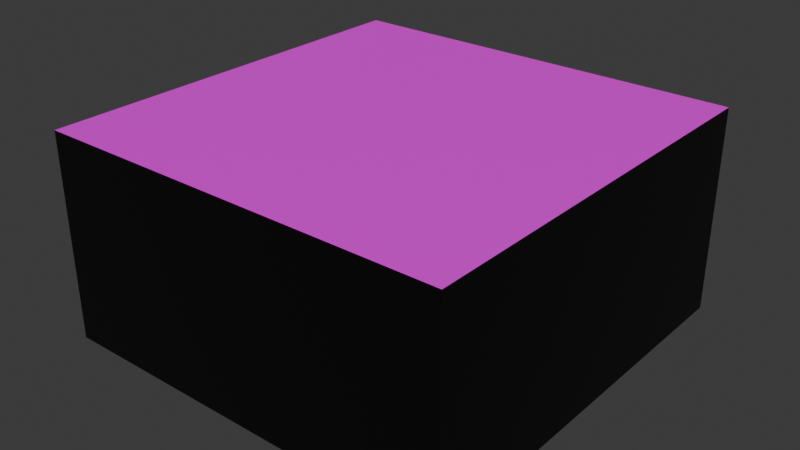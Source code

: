 # Source: plate5.blend  (saved by Blender 4.2.67; exported with 4.5.12 LTS)
import bpy
from mathutils import Matrix  # noqa: F401  (used for matrix-valued properties, if any)

bpy.ops.wm.read_factory_settings(use_empty=True)
scene = bpy.context.scene
scene.name = 'Scene'

# ---- collections
col_collection = bpy.data.collections.new('Collection'); scene.collection.children.link(col_collection)

# ---- images (referenced by path relative to the original .blend; pixels are not part of the script)
import os
ASSET_DIR = os.environ.get("B2B_ASSET_DIR", "")  # directory of the original .blend (textures are referenced by path, not embedded)
HERE = os.path.dirname(os.path.abspath(__file__))  # packed textures are extracted next to this script under _unpacked/

def load_image(name, relpath, width, height, colorspace="sRGB"):
    """Load a texture the original file referenced (path relative to the .blend, or extracted next to this script)."""
    p = next((c for c in (os.path.join(HERE, relpath), os.path.join(ASSET_DIR, relpath)) if relpath and os.path.exists(c)), "")
    if p:
        img = bpy.data.images.load(p, check_existing=True)
        img.name = name
    else:  # same state as the original file: an image datablock whose file is absent (Cycles renders it pink)
        img = bpy.data.images.new(name, width, height)
        img.source = "FILE"
        img.filepath = "//" + (relpath or name)
    img.colorspace_settings.name = colorspace
    return img
img_logo8_5_png = load_image('logo8_5.png', 'textures/logo8_5.png', 1024, 1024, 'sRGB')

# ---- materials (node trees are filled in below, after node groups)
mat_matbase = bpy.data.materials.new('matBase')
mat_matbase.alpha_threshold = 0.0
mat_matbase.roughness = 0.5
mat_matbase.line_color = (0.0, 0.0, 0.0, 1.0)
mat_mat5 = bpy.data.materials.new('mat5')

# ---- material node trees
mat_matbase.use_nodes = True; mat_matbase.node_tree.nodes.clear()
_N = mat_matbase.node_tree.nodes; _L = mat_matbase.node_tree.links
n0 = _N.new('ShaderNodeOutputMaterial'); n0.name = 'Material Output'; n0.location = (300, 300)
n1 = _N.new('ShaderNodeBsdfPrincipled'); n1.name = 'Principled BSDF'; n1.location = (10, 300)
n1.inputs[0].default_value = (0.0, 0.0, 0.0, 1.0)
n1.inputs[3].default_value = 1.45
_L.new(n1.outputs[0], n0.inputs[0])
n0.is_active_output = True
mat_mat5.use_nodes = True; mat_mat5.node_tree.nodes.clear()
_N = mat_mat5.node_tree.nodes; _L = mat_mat5.node_tree.links
n0 = _N.new('ShaderNodeBsdfPrincipled'); n0.name = 'Principled BSDF'; n0.location = (10, 300)
n1 = _N.new('ShaderNodeOutputMaterial'); n1.name = 'Material Output'; n1.location = (300, 300)
n2 = _N.new('ShaderNodeTexImage'); n2.name = 'Image Texture'; n2.location = (-280, 280)
n2.image = img_logo8_5_png
_L.new(n0.outputs[0], n1.inputs[0])
_L.new(n2.outputs[0], n0.inputs[0])
n1.is_active_output = True

# ---- world
world_world = bpy.data.worlds.new('World'); scene.world = world_world
world_world.use_nodes = True; world_world.node_tree.nodes.clear()
_N = world_world.node_tree.nodes; _L = world_world.node_tree.links
n0 = _N.new('ShaderNodeOutputWorld'); n0.name = 'World Output'; n0.location = (300, 300)
n1 = _N.new('ShaderNodeBackground'); n1.name = 'Background'; n1.location = (10, 300)
n1.inputs[0].default_value = (0.05088, 0.05088, 0.05088, 1.0)
_L.new(n1.outputs[0], n0.inputs[0])
n0.is_active_output = True
world_world.color = (0.05088, 0.05088, 0.05088)
world_world.sun_shadow_jitter_overblur = 0.0

# ---- meshes
me_cube = bpy.data.meshes.new('Cube')
me_cube.from_pydata([(1.0, 1.0, 1.0), (1.0, 1.0, -1.0), (1.0, -1.0, 1.0), (1.0, -1.0, -1.0), (-1.0, 1.0, 1.0), (-1.0, 1.0, -1.0), (-1.0, -1.0, 1.0), (-1.0, -1.0, -1.0)], [], [(0, 4, 6, 2), (3, 2, 6, 7), (7, 6, 4, 5), (5, 1, 3, 7), (1, 0, 2, 3), (5, 4, 0, 1)])
me_cube.polygons.foreach_set('material_index', [1, 0, 0, 0, 0, 0])
_uv = me_cube.uv_layers.new(name='UVMap')
_uv.uv.foreach_set('vector', [0.9999, 0.9999, 0.0001, 0.9999, 9.995e-05, 0.0001, 0.9999, 9.996e-05, 0.375, 0.75, 0.625, 0.75, 0.625, 1.0, 0.375, 1.0, 0.375, 0.0, 0.625, 0.0, 0.625, 0.25, 0.375, 0.25, 0.125, 0.5, 0.375, 0.5, 0.375, 0.75, 0.125, 0.75, 0.375, 0.5, 0.625, 0.5, 0.625, 0.75, 0.375, 0.75, 0.375, 0.25, 0.625, 0.25, 0.625, 0.5, 0.375, 0.5])
me_cube.materials.append(mat_matbase)
me_cube.materials.append(mat_mat5)
me_cube.use_mirror_vertex_groups = False
me_cube.update()

# ---- objects
ob_plate5 = bpy.data.objects.new('plate5', me_cube)

# ---- transforms, parenting, visibility, modifiers, constraints
ob_plate5.location = (0.0, 0.0, 0.0)
ob_plate5.scale = (1.0, 1.0, 0.5)
ob_plate5.lock_rotations_4d = False
ob_plate5.empty_display_type = 'ARROWS'
ob_plate5.lineart.crease_threshold = 0.0

# ---- collection membership
col_collection.objects.link(ob_plate5)

# ---- scene / render settings (as saved in the file)
scene.frame_start = 1; scene.frame_end = 250; scene.frame_set(1)
scene.render.engine = 'BLENDER_EEVEE_NEXT'
bpy.context.view_layer.update()

# ---- added for rendering (the .blend has no active camera and no usable light): camera, sun
cam_auto = bpy.data.cameras.new('AutoCamera')
cam_auto.lens = 50.0
cam_auto.sensor_width = 36.0
cam_auto.clip_end = 1000.0
ob_auto_camera = bpy.data.objects.new('AutoCamera', cam_auto)
scene.collection.objects.link(ob_auto_camera)
ob_auto_camera.location = (2.77567, -3.33081, 2.22054)
ob_auto_camera.rotation_euler = (1.09748, -7.21219e-08, 0.694738)
scene.camera = ob_auto_camera
light_auto_sun = bpy.data.lights.new('AutoSun', 'SUN')
light_auto_sun.energy = 3.0
light_auto_sun.angle = 0.0523599
ob_auto_sun = bpy.data.objects.new('AutoSun', light_auto_sun)
scene.collection.objects.link(ob_auto_sun)
ob_auto_sun.rotation_euler = (0.872665, 0.174533, 0.523599)
bpy.context.view_layer.update()
